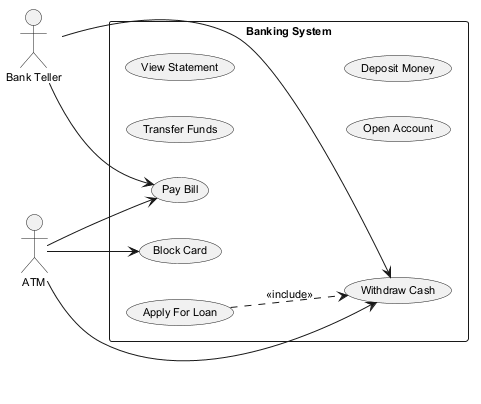

The diagram above was rendered by PlantUML. Its source (embedded in the PNG):
@startuml
skinparam backgroundColor #FFFFFF
skinparam classBackgroundColor #F3E5F5
skinparam classBorderColor #6A1B9A
skinparam defaultFontSize 11
left to right direction
actor "Bank Teller" as BT
actor "ATM" as A
rectangle "Banking System" {
  usecase "Pay Bill" as UC_PayBill
  usecase "Withdraw Cash" as UC_WithdrawCash
  usecase "Transfer Funds" as UC_TransferFunds
  usecase "Block Card" as UC_BlockCard
  usecase "View Statement" as UC_ViewStatement
  usecase "Open Account" as UC_OpenAccount
  usecase "Deposit Money" as UC_DepositMoney
  usecase "Apply For Loan" as UC_ApplyForLoan
}
BT --> UC_WithdrawCash
BT --> UC_PayBill
A --> UC_BlockCard
A --> UC_PayBill
A --> UC_WithdrawCash
UC_ApplyForLoan ..> UC_WithdrawCash : <<include>>
@enduml